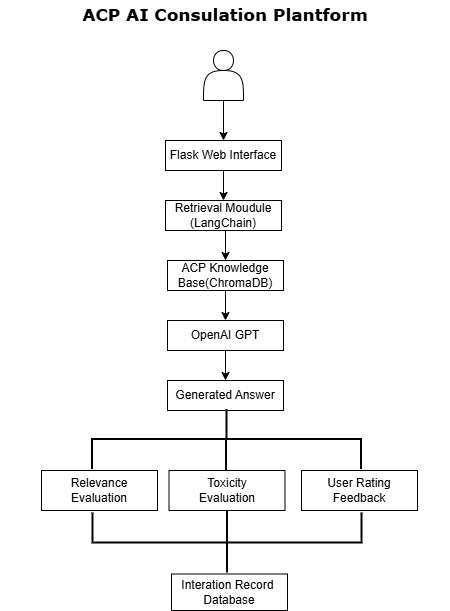

The diagram above was exported from draw.io. Its source (the exported page's mxGraphModel, read from the mxfile embedded in the PNG):
<mxGraphModel dx="1212" dy="736" grid="1" gridSize="10" guides="1" tooltips="1" connect="1" arrows="1" fold="1" page="1" pageScale="1" pageWidth="827" pageHeight="1169" math="0" shadow="0">
  <root>
    <mxCell id="0" />
    <mxCell id="1" parent="0" />
    <mxCell id="N9tivIKSyCgCh8eLaj0e-2" parent="1" style="text;html=1;whiteSpace=wrap;align=center;verticalAlign=middle;rounded=0;fontFamily=Verdana;fontSize=17;fontStyle=1" value="ACP AI Consulation Plantform" vertex="1">
      <mxGeometry height="30" width="450" x="189" y="70" as="geometry" />
    </mxCell>
    <mxCell id="N9tivIKSyCgCh8eLaj0e-4" parent="1" style="rounded=0;whiteSpace=wrap;html=1;" value="Flask Web Interface" vertex="1">
      <mxGeometry height="30" width="116" x="354" y="210" as="geometry" />
    </mxCell>
    <mxCell id="N9tivIKSyCgCh8eLaj0e-9" edge="1" parent="1" style="edgeStyle=orthogonalEdgeStyle;rounded=0;orthogonalLoop=1;jettySize=auto;html=1;exitX=0.5;exitY=1;exitDx=0;exitDy=0;entryX=0.5;entryY=0;entryDx=0;entryDy=0;" target="N9tivIKSyCgCh8eLaj0e-6">
      <mxGeometry relative="1" as="geometry">
        <mxPoint x="411.9999999999998" y="240" as="sourcePoint" />
      </mxGeometry>
    </mxCell>
    <mxCell id="N9tivIKSyCgCh8eLaj0e-10" edge="1" parent="1" source="N9tivIKSyCgCh8eLaj0e-6" style="edgeStyle=orthogonalEdgeStyle;rounded=0;orthogonalLoop=1;jettySize=auto;html=1;exitX=0.5;exitY=1;exitDx=0;exitDy=0;entryX=0.5;entryY=0;entryDx=0;entryDy=0;" target="N9tivIKSyCgCh8eLaj0e-7">
      <mxGeometry relative="1" as="geometry" />
    </mxCell>
    <mxCell id="N9tivIKSyCgCh8eLaj0e-6" parent="1" style="rounded=0;whiteSpace=wrap;html=1;" value="Retrieval Moudule&lt;div&gt;(LangChain)&lt;/div&gt;" vertex="1">
      <mxGeometry height="30" width="116" x="354" y="270" as="geometry" />
    </mxCell>
    <mxCell id="N9tivIKSyCgCh8eLaj0e-28" edge="1" parent="1" source="N9tivIKSyCgCh8eLaj0e-7" style="edgeStyle=orthogonalEdgeStyle;rounded=0;orthogonalLoop=1;jettySize=auto;html=1;exitX=0.5;exitY=1;exitDx=0;exitDy=0;entryX=0.5;entryY=0;entryDx=0;entryDy=0;" target="N9tivIKSyCgCh8eLaj0e-11">
      <mxGeometry relative="1" as="geometry" />
    </mxCell>
    <mxCell id="N9tivIKSyCgCh8eLaj0e-7" parent="1" style="rounded=0;whiteSpace=wrap;html=1;" value="ACP Knowledge Base(ChromaDB)" vertex="1">
      <mxGeometry height="30" width="116" x="356" y="330" as="geometry" />
    </mxCell>
    <mxCell id="N9tivIKSyCgCh8eLaj0e-13" edge="1" parent="1" source="N9tivIKSyCgCh8eLaj0e-11" style="edgeStyle=orthogonalEdgeStyle;rounded=0;orthogonalLoop=1;jettySize=auto;html=1;exitX=0.5;exitY=1;exitDx=0;exitDy=0;" target="N9tivIKSyCgCh8eLaj0e-12">
      <mxGeometry relative="1" as="geometry" />
    </mxCell>
    <mxCell id="N9tivIKSyCgCh8eLaj0e-11" parent="1" style="rounded=0;whiteSpace=wrap;html=1;" value="OpenAI GPT" vertex="1">
      <mxGeometry height="30" width="116" x="356" y="390" as="geometry" />
    </mxCell>
    <mxCell id="N9tivIKSyCgCh8eLaj0e-12" parent="1" style="rounded=0;whiteSpace=wrap;html=1;" value="Generated Answer" vertex="1">
      <mxGeometry height="30" width="116" x="356" y="450" as="geometry" />
    </mxCell>
    <mxCell id="N9tivIKSyCgCh8eLaj0e-26" parent="1" style="rounded=0;whiteSpace=wrap;html=1;" value="Relevance Evaluation" vertex="1">
      <mxGeometry height="40" width="116" x="230" y="540" as="geometry" />
    </mxCell>
    <mxCell id="N9tivIKSyCgCh8eLaj0e-27" connectable="0" parent="1" style="group" value="" vertex="1">
      <mxGeometry height="163.5" width="306" x="300" y="480" as="geometry" />
    </mxCell>
    <mxCell id="N9tivIKSyCgCh8eLaj0e-29" parent="N9tivIKSyCgCh8eLaj0e-27" style="rounded=0;whiteSpace=wrap;html=1;" value="Toxicity&lt;div&gt;Evaluation&lt;/div&gt;" vertex="1">
      <mxGeometry height="40" width="116" x="57.5" y="60" as="geometry" />
    </mxCell>
    <mxCell id="N9tivIKSyCgCh8eLaj0e-30" parent="N9tivIKSyCgCh8eLaj0e-27" style="rounded=0;whiteSpace=wrap;html=1;" value="User Rating&lt;div&gt;Feedback&lt;/div&gt;" vertex="1">
      <mxGeometry height="40" width="116" x="190" y="60" as="geometry" />
    </mxCell>
    <mxCell id="N9tivIKSyCgCh8eLaj0e-32" connectable="0" parent="N9tivIKSyCgCh8eLaj0e-27" style="group" value="" vertex="1">
      <mxGeometry height="62.00000000000001" width="269" x="-19" y="-1.000000000000007" as="geometry" />
    </mxCell>
    <mxCell id="N9tivIKSyCgCh8eLaj0e-24" parent="N9tivIKSyCgCh8eLaj0e-32" style="strokeWidth=2;html=1;shape=mxgraph.flowchart.annotation_2;align=left;labelPosition=right;pointerEvents=1;rotation=90;movable=1;resizable=1;rotatable=1;deletable=1;editable=1;locked=0;connectable=1;" value="" vertex="1">
      <mxGeometry height="269" width="60" x="104.5" y="-104.5" as="geometry" />
    </mxCell>
    <mxCell id="N9tivIKSyCgCh8eLaj0e-25" edge="1" parent="N9tivIKSyCgCh8eLaj0e-32" style="endArrow=none;html=1;rounded=0;entryX=0.471;entryY=0.505;entryDx=0;entryDy=0;entryPerimeter=0;startSize=6;strokeWidth=2;movable=1;resizable=1;rotatable=1;deletable=1;editable=1;locked=0;connectable=1;" value="">
      <mxGeometry height="50" relative="1" width="50" as="geometry">
        <mxPoint x="134" y="62.00000000000001" as="sourcePoint" />
        <mxPoint x="134" y="29.26000000000011" as="targetPoint" />
      </mxGeometry>
    </mxCell>
    <mxCell id="N9tivIKSyCgCh8eLaj0e-33" connectable="0" parent="N9tivIKSyCgCh8eLaj0e-27" style="group;rotation=-180;" value="" vertex="1">
      <mxGeometry height="62.00000000000001" width="269" x="-19" y="100" as="geometry" />
    </mxCell>
    <mxCell id="N9tivIKSyCgCh8eLaj0e-34" parent="N9tivIKSyCgCh8eLaj0e-33" style="strokeWidth=2;html=1;shape=mxgraph.flowchart.annotation_2;align=left;labelPosition=right;pointerEvents=1;rotation=-90;movable=1;resizable=1;rotatable=1;deletable=1;editable=1;locked=0;connectable=1;" value="" vertex="1">
      <mxGeometry height="269" width="60" x="105" y="-102" as="geometry" />
    </mxCell>
    <mxCell id="N9tivIKSyCgCh8eLaj0e-35" edge="1" parent="N9tivIKSyCgCh8eLaj0e-33" style="endArrow=none;html=1;rounded=0;entryX=0.471;entryY=0.505;entryDx=0;entryDy=0;entryPerimeter=0;startSize=6;strokeWidth=2;movable=1;resizable=1;rotatable=1;deletable=1;editable=1;locked=0;connectable=1;" value="">
      <mxGeometry height="50" relative="1" width="50" as="geometry">
        <mxPoint x="135" as="sourcePoint" />
        <mxPoint x="135" y="33" as="targetPoint" />
      </mxGeometry>
    </mxCell>
    <mxCell id="N9tivIKSyCgCh8eLaj0e-39" parent="1" style="rounded=0;whiteSpace=wrap;html=1;" value="Interation Record&amp;nbsp;&lt;div&gt;Database&lt;/div&gt;" vertex="1">
      <mxGeometry height="36.5" width="116" x="360" y="643.5" as="geometry" />
    </mxCell>
    <mxCell id="N9tivIKSyCgCh8eLaj0e-44" edge="1" parent="1" source="N9tivIKSyCgCh8eLaj0e-41" style="edgeStyle=none;rounded=0;orthogonalLoop=1;jettySize=auto;html=1;entryX=0.5;entryY=0;entryDx=0;entryDy=0;" target="N9tivIKSyCgCh8eLaj0e-4" value="">
      <mxGeometry relative="1" as="geometry" />
    </mxCell>
    <mxCell id="N9tivIKSyCgCh8eLaj0e-41" parent="1" style="shape=actor;whiteSpace=wrap;html=1;" value="" vertex="1">
      <mxGeometry height="50" width="40" x="392" y="120" as="geometry" />
    </mxCell>
  </root>
</mxGraphModel>